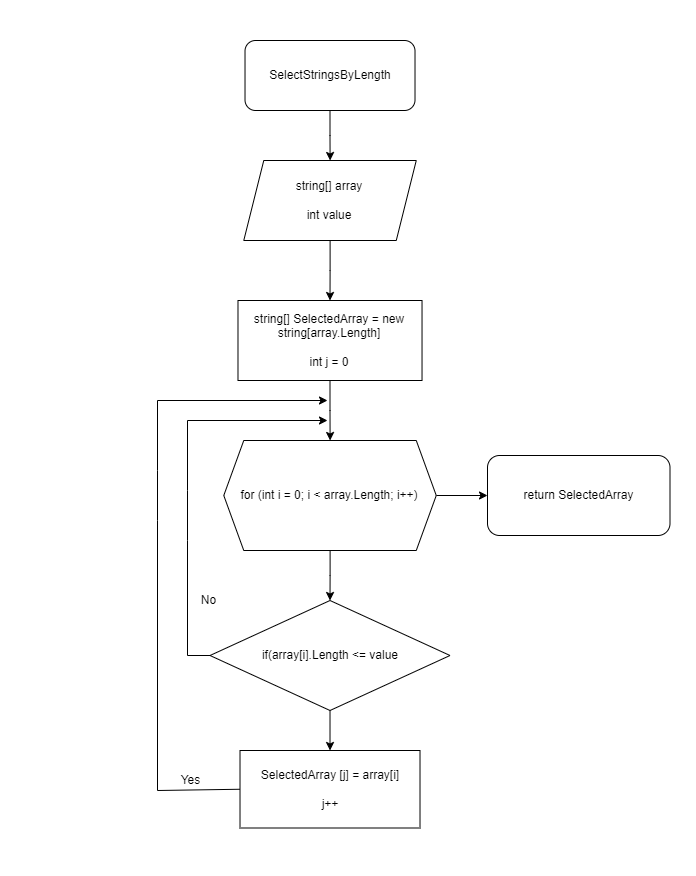

The diagram above was exported from draw.io. Its source (the exported page's mxGraphModel, read from the mxfile embedded in the PNG):
<mxGraphModel dx="1102" dy="1025" grid="1" gridSize="10" guides="1" tooltips="1" connect="1" arrows="1" fold="1" page="1" pageScale="1" pageWidth="827" pageHeight="1169" math="0" shadow="0">
  <root>
    <mxCell id="0" />
    <mxCell id="1" parent="0" />
    <mxCell id="cAD19XDsRS7fcZ_DSXsz-9" value="" style="edgeStyle=orthogonalEdgeStyle;rounded=0;orthogonalLoop=1;jettySize=auto;html=1;fontColor=#000000;" parent="1" source="myExJiAOoTVbeWws9Luo-1" target="cAD19XDsRS7fcZ_DSXsz-1" edge="1">
      <mxGeometry relative="1" as="geometry" />
    </mxCell>
    <mxCell id="myExJiAOoTVbeWws9Luo-1" value="SelectStringsByLength" style="rounded=1;whiteSpace=wrap;html=1;" parent="1" vertex="1">
      <mxGeometry x="317.52" y="120" width="169.99" height="70" as="geometry" />
    </mxCell>
    <mxCell id="cAD19XDsRS7fcZ_DSXsz-12" value="" style="edgeStyle=orthogonalEdgeStyle;rounded=0;orthogonalLoop=1;jettySize=auto;html=1;fontColor=#000000;" parent="1" source="myExJiAOoTVbeWws9Luo-5" target="cAD19XDsRS7fcZ_DSXsz-11" edge="1">
      <mxGeometry relative="1" as="geometry" />
    </mxCell>
    <mxCell id="myExJiAOoTVbeWws9Luo-5" value="if(array[i].Length &amp;lt;= value" style="rhombus;whiteSpace=wrap;html=1;" parent="1" vertex="1">
      <mxGeometry x="282.51" y="680" width="240" height="110" as="geometry" />
    </mxCell>
    <mxCell id="myExJiAOoTVbeWws9Luo-16" value="Yes" style="text;html=1;align=center;verticalAlign=middle;resizable=0;points=[];autosize=1;strokeColor=none;fillColor=none;" parent="1" vertex="1">
      <mxGeometry x="242.51" y="850" width="40" height="20" as="geometry" />
    </mxCell>
    <mxCell id="myExJiAOoTVbeWws9Luo-24" value="No" style="text;html=1;align=center;verticalAlign=middle;resizable=0;points=[];autosize=1;strokeColor=none;fillColor=none;" parent="1" vertex="1">
      <mxGeometry x="266.27" y="670" width="30" height="20" as="geometry" />
    </mxCell>
    <mxCell id="myExJiAOoTVbeWws9Luo-27" value="return SelectedArray" style="rounded=1;whiteSpace=wrap;html=1;" parent="1" vertex="1">
      <mxGeometry x="560" y="535" width="182.5" height="80" as="geometry" />
    </mxCell>
    <mxCell id="cAD19XDsRS7fcZ_DSXsz-3" value="" style="edgeStyle=orthogonalEdgeStyle;rounded=0;orthogonalLoop=1;jettySize=auto;html=1;fontColor=#000000;" parent="1" source="cAD19XDsRS7fcZ_DSXsz-1" target="cAD19XDsRS7fcZ_DSXsz-2" edge="1">
      <mxGeometry relative="1" as="geometry" />
    </mxCell>
    <mxCell id="cAD19XDsRS7fcZ_DSXsz-1" value="string[] array&lt;br&gt;&lt;br&gt;int value" style="shape=parallelogram;perimeter=parallelogramPerimeter;whiteSpace=wrap;html=1;fixedSize=1;" parent="1" vertex="1">
      <mxGeometry x="316.27" y="240" width="172.49" height="80" as="geometry" />
    </mxCell>
    <mxCell id="cAD19XDsRS7fcZ_DSXsz-7" value="" style="edgeStyle=orthogonalEdgeStyle;rounded=0;orthogonalLoop=1;jettySize=auto;html=1;fontColor=#000000;" parent="1" source="cAD19XDsRS7fcZ_DSXsz-2" target="cAD19XDsRS7fcZ_DSXsz-4" edge="1">
      <mxGeometry relative="1" as="geometry" />
    </mxCell>
    <mxCell id="cAD19XDsRS7fcZ_DSXsz-2" value="string[] SelectedArray = new string[array.Length]&lt;br&gt;&lt;br&gt;int j = 0" style="rounded=0;whiteSpace=wrap;html=1;fontColor=#000000;" parent="1" vertex="1">
      <mxGeometry x="310.48999999999995" y="380" width="184.04" height="80" as="geometry" />
    </mxCell>
    <mxCell id="cAD19XDsRS7fcZ_DSXsz-8" value="" style="edgeStyle=orthogonalEdgeStyle;rounded=0;orthogonalLoop=1;jettySize=auto;html=1;fontColor=#000000;" parent="1" source="cAD19XDsRS7fcZ_DSXsz-4" target="myExJiAOoTVbeWws9Luo-5" edge="1">
      <mxGeometry relative="1" as="geometry" />
    </mxCell>
    <mxCell id="fRw2CSkeJNZ3xa3NUJH0-2" value="" style="edgeStyle=orthogonalEdgeStyle;rounded=0;orthogonalLoop=1;jettySize=auto;html=1;" parent="1" source="cAD19XDsRS7fcZ_DSXsz-4" target="myExJiAOoTVbeWws9Luo-27" edge="1">
      <mxGeometry relative="1" as="geometry" />
    </mxCell>
    <mxCell id="cAD19XDsRS7fcZ_DSXsz-4" value="for (int i = 0; i &amp;lt; array.Length; i++)" style="shape=hexagon;perimeter=hexagonPerimeter2;whiteSpace=wrap;html=1;fixedSize=1;fontColor=#000000;" parent="1" vertex="1">
      <mxGeometry x="296.27" y="520" width="212.49" height="110" as="geometry" />
    </mxCell>
    <mxCell id="cAD19XDsRS7fcZ_DSXsz-11" value="&lt;span style=&quot;&quot;&gt;SelectedArray [j] = array[i]&lt;br&gt;&lt;br&gt;j++&lt;br&gt;&lt;/span&gt;" style="rounded=0;whiteSpace=wrap;html=1;fontColor=#000000;" parent="1" vertex="1">
      <mxGeometry x="312.51" y="830" width="180" height="77.5" as="geometry" />
    </mxCell>
    <mxCell id="cAD19XDsRS7fcZ_DSXsz-14" value="" style="endArrow=classic;html=1;rounded=0;fontColor=#000000;exitX=0;exitY=0.5;exitDx=0;exitDy=0;" parent="1" source="myExJiAOoTVbeWws9Luo-5" edge="1">
      <mxGeometry width="50" height="50" relative="1" as="geometry">
        <mxPoint x="350" y="600" as="sourcePoint" />
        <mxPoint x="400" y="500" as="targetPoint" />
        <Array as="points">
          <mxPoint x="260" y="735" />
          <mxPoint x="260" y="620" />
          <mxPoint x="260" y="570" />
          <mxPoint x="260" y="500" />
        </Array>
      </mxGeometry>
    </mxCell>
    <mxCell id="fRw2CSkeJNZ3xa3NUJH0-1" value="" style="endArrow=classic;html=1;rounded=0;fontColor=#000000;exitX=0;exitY=0.5;exitDx=0;exitDy=0;" parent="1" source="cAD19XDsRS7fcZ_DSXsz-11" edge="1">
      <mxGeometry width="50" height="50" relative="1" as="geometry">
        <mxPoint x="252.51" y="714.9999999999998" as="sourcePoint" />
        <mxPoint x="400" y="480" as="targetPoint" />
        <Array as="points">
          <mxPoint x="230" y="870" />
          <mxPoint x="230" y="600" />
          <mxPoint x="230" y="550" />
          <mxPoint x="230" y="480" />
        </Array>
      </mxGeometry>
    </mxCell>
  </root>
</mxGraphModel>